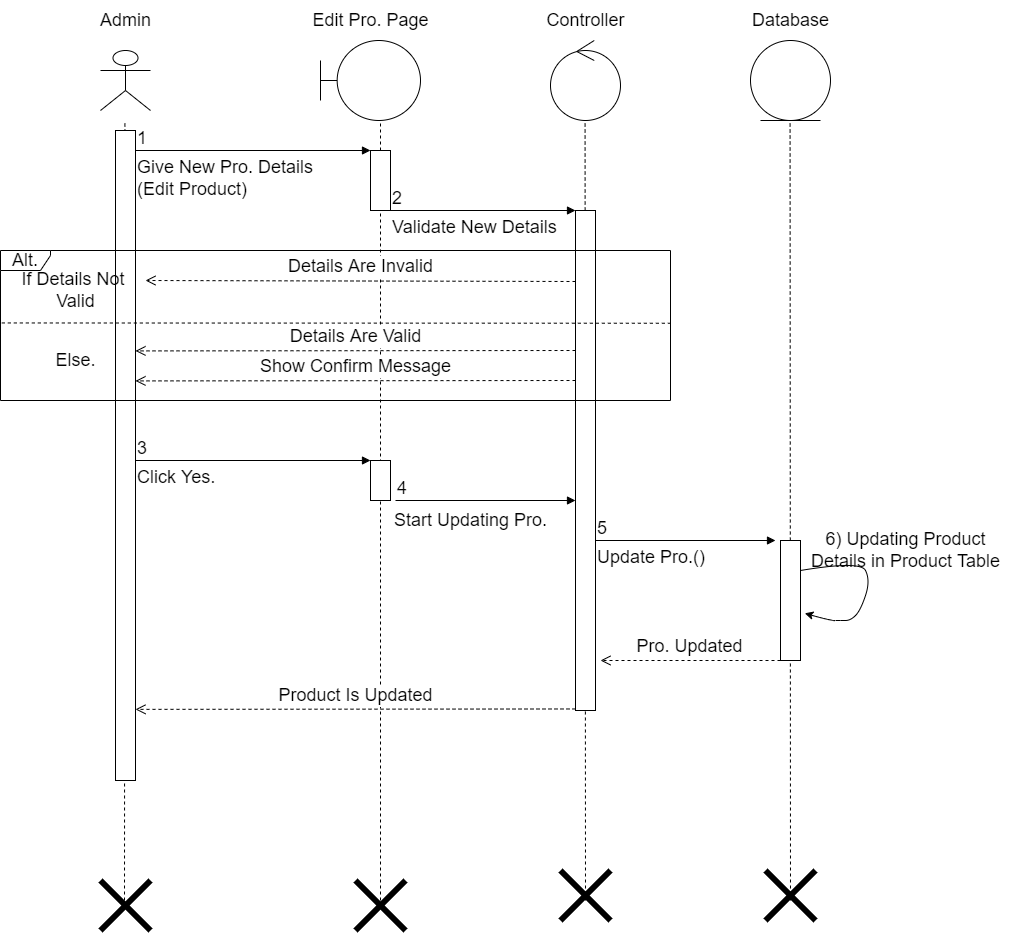

The diagram above was exported from draw.io. Its source (the exported page's mxGraphModel, read from the mxfile embedded in the PNG):
<mxGraphModel dx="2185" dy="742" grid="1" gridSize="10" guides="1" tooltips="1" connect="1" arrows="1" fold="1" page="1" pageScale="1" pageWidth="850" pageHeight="1100" math="0" shadow="0">
  <root>
    <mxCell id="0" />
    <mxCell id="1" parent="0" />
    <mxCell id="Ae6UusoqbG6UZ-jHyv1C-1" value="" style="shape=umlActor;verticalLabelPosition=bottom;verticalAlign=top;html=1;" parent="1" vertex="1">
      <mxGeometry x="60" y="70" width="50" height="60" as="geometry" />
    </mxCell>
    <mxCell id="Ae6UusoqbG6UZ-jHyv1C-2" value="Admin" style="text;html=1;align=center;verticalAlign=middle;resizable=0;points=[];autosize=1;strokeColor=none;fillColor=none;fontSize=18;" parent="1" vertex="1">
      <mxGeometry x="50" y="20" width="70" height="40" as="geometry" />
    </mxCell>
    <mxCell id="Ae6UusoqbG6UZ-jHyv1C-3" value="" style="shape=umlBoundary;whiteSpace=wrap;html=1;fontSize=18;" parent="1" vertex="1">
      <mxGeometry x="280" y="60" width="100" height="80" as="geometry" />
    </mxCell>
    <mxCell id="Ae6UusoqbG6UZ-jHyv1C-4" value="Edit Pro. Page" style="text;html=1;align=center;verticalAlign=middle;resizable=0;points=[];autosize=1;strokeColor=none;fillColor=none;fontSize=18;" parent="1" vertex="1">
      <mxGeometry x="260" y="20" width="140" height="40" as="geometry" />
    </mxCell>
    <mxCell id="Ae6UusoqbG6UZ-jHyv1C-5" value="" style="ellipse;shape=umlControl;whiteSpace=wrap;html=1;fontSize=18;" parent="1" vertex="1">
      <mxGeometry x="510" y="60" width="70" height="80" as="geometry" />
    </mxCell>
    <mxCell id="Ae6UusoqbG6UZ-jHyv1C-6" value="Controller" style="text;html=1;align=center;verticalAlign=middle;resizable=0;points=[];autosize=1;strokeColor=none;fillColor=none;fontSize=18;" parent="1" vertex="1">
      <mxGeometry x="495" y="20" width="100" height="40" as="geometry" />
    </mxCell>
    <mxCell id="Ae6UusoqbG6UZ-jHyv1C-7" value="" style="ellipse;shape=umlEntity;whiteSpace=wrap;html=1;fontSize=18;" parent="1" vertex="1">
      <mxGeometry x="710" y="60" width="80" height="80" as="geometry" />
    </mxCell>
    <mxCell id="Ae6UusoqbG6UZ-jHyv1C-8" value="Database" style="text;html=1;align=center;verticalAlign=middle;resizable=0;points=[];autosize=1;strokeColor=none;fillColor=none;fontSize=18;" parent="1" vertex="1">
      <mxGeometry x="700" y="20" width="100" height="40" as="geometry" />
    </mxCell>
    <mxCell id="Ae6UusoqbG6UZ-jHyv1C-10" value="" style="endArrow=none;dashed=1;html=1;rounded=0;fontSize=18;" parent="1" edge="1">
      <mxGeometry width="50" height="50" relative="1" as="geometry">
        <mxPoint x="84" y="920" as="sourcePoint" />
        <mxPoint x="84.41" y="140" as="targetPoint" />
      </mxGeometry>
    </mxCell>
    <mxCell id="Ae6UusoqbG6UZ-jHyv1C-11" value="" style="endArrow=none;dashed=1;html=1;rounded=0;fontSize=18;" parent="1" edge="1">
      <mxGeometry width="50" height="50" relative="1" as="geometry">
        <mxPoint x="340" y="920" as="sourcePoint" />
        <mxPoint x="340" y="140" as="targetPoint" />
      </mxGeometry>
    </mxCell>
    <mxCell id="Ae6UusoqbG6UZ-jHyv1C-12" value="" style="endArrow=none;dashed=1;html=1;rounded=0;fontSize=18;" parent="1" edge="1">
      <mxGeometry width="50" height="50" relative="1" as="geometry">
        <mxPoint x="750" y="920" as="sourcePoint" />
        <mxPoint x="749.5799999999999" y="140" as="targetPoint" />
      </mxGeometry>
    </mxCell>
    <mxCell id="Ae6UusoqbG6UZ-jHyv1C-13" value="" style="endArrow=none;dashed=1;html=1;rounded=0;fontSize=18;" parent="1" edge="1">
      <mxGeometry width="50" height="50" relative="1" as="geometry">
        <mxPoint x="545" y="920" as="sourcePoint" />
        <mxPoint x="544.58" y="140" as="targetPoint" />
      </mxGeometry>
    </mxCell>
    <mxCell id="Ae6UusoqbG6UZ-jHyv1C-14" value="" style="html=1;points=[];perimeter=orthogonalPerimeter;fontSize=18;" parent="1" vertex="1">
      <mxGeometry x="75" y="150" width="20" height="650" as="geometry" />
    </mxCell>
    <mxCell id="Ae6UusoqbG6UZ-jHyv1C-16" value="&lt;span style=&quot;color: rgba(0, 0, 0, 0); font-family: monospace; font-size: 0px; text-align: start;&quot;&gt;%3CmxGraphModel%3E%3Croot%3E%3CmxCell%20id%3D%220%22%2F%3E%3CmxCell%20id%3D%221%22%20parent%3D%220%22%2F%3E%3CmxCell%20id%3D%222%22%20value%3D%22%22%20style%3D%22html%3D1%3Bpoints%3D%5B%5D%3Bperimeter%3DorthogonalPerimeter%3BfontSize%3D18%3B%22%20vertex%3D%221%22%20parent%3D%221%22%3E%3CmxGeometry%20x%3D%2275%22%20y%3D%22150%22%20width%3D%2220%22%20height%3D%22370%22%20as%3D%22geometry%22%2F%3E%3C%2FmxCell%3E%3C%2Froot%3E%3C%2FmxGraphModel%3E&lt;/span&gt;" style="html=1;points=[];perimeter=orthogonalPerimeter;fontSize=18;" parent="1" vertex="1">
      <mxGeometry x="330" y="170" width="20" height="60" as="geometry" />
    </mxCell>
    <mxCell id="Ae6UusoqbG6UZ-jHyv1C-22" value="&lt;span style=&quot;color: rgba(0, 0, 0, 0); font-family: monospace; font-size: 0px; text-align: start;&quot;&gt;%3CmxGraphModel%3E%3Croot%3E%3CmxCell%20id%3D%220%22%2F%3E%3CmxCell%20id%3D%221%22%20parent%3D%220%22%2F%3E%3CmxCell%20id%3D%222%22%20value%3D%22%22%20style%3D%22html%3D1%3Bpoints%3D%5B%5D%3Bperimeter%3DorthogonalPerimeter%3BfontSize%3D18%3B%22%20vertex%3D%221%22%20parent%3D%221%22%3E%3CmxGeometry%20x%3D%2275%22%20y%3D%22150%22%20width%3D%2220%22%20height%3D%22370%22%20as%3D%22geometry%22%2F%3E%3C%2FmxCell%3E%3C%2Froot%3E%3C%2FmxGraphModel%3E&lt;/span&gt;" style="html=1;points=[];perimeter=orthogonalPerimeter;fontSize=18;" parent="1" vertex="1">
      <mxGeometry x="535" y="230" width="20" height="500" as="geometry" />
    </mxCell>
    <mxCell id="Ae6UusoqbG6UZ-jHyv1C-49" value="Give New Pro. Details&lt;br&gt;(Edit Product)" style="endArrow=block;endFill=1;html=1;edgeStyle=orthogonalEdgeStyle;align=left;verticalAlign=top;rounded=0;fontSize=18;" parent="1" edge="1">
      <mxGeometry x="-1" relative="1" as="geometry">
        <mxPoint x="95" y="170" as="sourcePoint" />
        <mxPoint x="330" y="170" as="targetPoint" />
      </mxGeometry>
    </mxCell>
    <mxCell id="Ae6UusoqbG6UZ-jHyv1C-50" value="1" style="edgeLabel;resizable=0;html=1;align=left;verticalAlign=bottom;fontSize=18;" parent="Ae6UusoqbG6UZ-jHyv1C-49" connectable="0" vertex="1">
      <mxGeometry x="-1" relative="1" as="geometry" />
    </mxCell>
    <mxCell id="Ae6UusoqbG6UZ-jHyv1C-52" value="Validate New Details" style="endArrow=block;endFill=1;html=1;edgeStyle=orthogonalEdgeStyle;align=left;verticalAlign=top;rounded=0;fontSize=18;" parent="1" edge="1">
      <mxGeometry x="-1" relative="1" as="geometry">
        <mxPoint x="350" y="229.99999999999977" as="sourcePoint" />
        <mxPoint x="535" y="230" as="targetPoint" />
      </mxGeometry>
    </mxCell>
    <mxCell id="Ae6UusoqbG6UZ-jHyv1C-53" value="2" style="edgeLabel;resizable=0;html=1;align=left;verticalAlign=bottom;fontSize=18;" parent="Ae6UusoqbG6UZ-jHyv1C-52" connectable="0" vertex="1">
      <mxGeometry x="-1" relative="1" as="geometry" />
    </mxCell>
    <mxCell id="Ae6UusoqbG6UZ-jHyv1C-56" value="Alt." style="shape=umlFrame;whiteSpace=wrap;html=1;fontSize=18;width=50;height=20;" parent="1" vertex="1">
      <mxGeometry x="-40" y="270" width="670" height="150" as="geometry" />
    </mxCell>
    <mxCell id="Ae6UusoqbG6UZ-jHyv1C-57" value="Details Are Invalid" style="html=1;verticalAlign=bottom;endArrow=open;dashed=1;endSize=8;rounded=0;fontSize=18;" parent="1" edge="1">
      <mxGeometry relative="1" as="geometry">
        <mxPoint x="535" y="301" as="sourcePoint" />
        <mxPoint x="105" y="300" as="targetPoint" />
      </mxGeometry>
    </mxCell>
    <mxCell id="Ae6UusoqbG6UZ-jHyv1C-58" value="Details Are Valid" style="html=1;verticalAlign=bottom;endArrow=open;dashed=1;endSize=8;rounded=0;fontSize=18;" parent="1" edge="1">
      <mxGeometry relative="1" as="geometry">
        <mxPoint x="535" y="370" as="sourcePoint" />
        <mxPoint x="95" y="370.4100000000001" as="targetPoint" />
      </mxGeometry>
    </mxCell>
    <mxCell id="Ae6UusoqbG6UZ-jHyv1C-59" value="" style="endArrow=none;dashed=1;html=1;rounded=0;fontSize=18;exitX=0.002;exitY=0.483;exitDx=0;exitDy=0;exitPerimeter=0;entryX=1.002;entryY=0.485;entryDx=0;entryDy=0;entryPerimeter=0;" parent="1" source="Ae6UusoqbG6UZ-jHyv1C-56" target="Ae6UusoqbG6UZ-jHyv1C-56" edge="1">
      <mxGeometry width="50" height="50" relative="1" as="geometry">
        <mxPoint x="-42.259999999999835" y="861.04" as="sourcePoint" />
        <mxPoint x="642.4999999999999" y="858.96" as="targetPoint" />
      </mxGeometry>
    </mxCell>
    <mxCell id="Ae6UusoqbG6UZ-jHyv1C-60" value="If Details Not&amp;nbsp;&lt;br&gt;Valid" style="text;html=1;align=center;verticalAlign=middle;resizable=0;points=[];autosize=1;strokeColor=none;fillColor=none;fontSize=18;" parent="1" vertex="1">
      <mxGeometry x="-30" y="280" width="130" height="60" as="geometry" />
    </mxCell>
    <mxCell id="Ae6UusoqbG6UZ-jHyv1C-61" value="Else." style="text;html=1;align=center;verticalAlign=middle;resizable=0;points=[];autosize=1;strokeColor=none;fillColor=none;fontSize=18;" parent="1" vertex="1">
      <mxGeometry x="5" y="360" width="60" height="40" as="geometry" />
    </mxCell>
    <mxCell id="Ae6UusoqbG6UZ-jHyv1C-62" value="Show Confirm Message" style="html=1;verticalAlign=bottom;endArrow=open;dashed=1;endSize=8;rounded=0;fontSize=18;" parent="1" edge="1">
      <mxGeometry relative="1" as="geometry">
        <mxPoint x="535" y="400" as="sourcePoint" />
        <mxPoint x="95" y="400.4100000000001" as="targetPoint" />
      </mxGeometry>
    </mxCell>
    <mxCell id="Ae6UusoqbG6UZ-jHyv1C-63" value="Click Yes." style="endArrow=block;endFill=1;html=1;edgeStyle=orthogonalEdgeStyle;align=left;verticalAlign=top;rounded=0;fontSize=18;" parent="1" edge="1">
      <mxGeometry x="-1" relative="1" as="geometry">
        <mxPoint x="95" y="479.9999999999998" as="sourcePoint" />
        <mxPoint x="330" y="479.9999999999998" as="targetPoint" />
      </mxGeometry>
    </mxCell>
    <mxCell id="Ae6UusoqbG6UZ-jHyv1C-64" value="3" style="edgeLabel;resizable=0;html=1;align=left;verticalAlign=bottom;fontSize=18;" parent="Ae6UusoqbG6UZ-jHyv1C-63" connectable="0" vertex="1">
      <mxGeometry x="-1" relative="1" as="geometry" />
    </mxCell>
    <mxCell id="Ae6UusoqbG6UZ-jHyv1C-65" value="&lt;span style=&quot;color: rgba(0, 0, 0, 0); font-family: monospace; font-size: 0px; text-align: start;&quot;&gt;%3CmxGraphModel%3E%3Croot%3E%3CmxCell%20id%3D%220%22%2F%3E%3CmxCell%20id%3D%221%22%20parent%3D%220%22%2F%3E%3CmxCell%20id%3D%222%22%20value%3D%22%22%20style%3D%22html%3D1%3Bpoints%3D%5B%5D%3Bperimeter%3DorthogonalPerimeter%3BfontSize%3D18%3B%22%20vertex%3D%221%22%20parent%3D%221%22%3E%3CmxGeometry%20x%3D%2275%22%20y%3D%22150%22%20width%3D%2220%22%20height%3D%22370%22%20as%3D%22geometry%22%2F%3E%3C%2FmxCell%3E%3C%2Froot%3E%3C%2FmxGraphModel%3E&lt;/span&gt;" style="html=1;points=[];perimeter=orthogonalPerimeter;fontSize=18;" parent="1" vertex="1">
      <mxGeometry x="330" y="480" width="20" height="40" as="geometry" />
    </mxCell>
    <mxCell id="Ae6UusoqbG6UZ-jHyv1C-69" value="" style="endArrow=block;endFill=1;html=1;edgeStyle=orthogonalEdgeStyle;align=left;verticalAlign=top;rounded=0;fontSize=18;" parent="1" edge="1">
      <mxGeometry x="-0.7778" y="30" relative="1" as="geometry">
        <mxPoint x="355" y="519.9999999999998" as="sourcePoint" />
        <mxPoint x="535" y="520" as="targetPoint" />
        <mxPoint as="offset" />
      </mxGeometry>
    </mxCell>
    <mxCell id="Ae6UusoqbG6UZ-jHyv1C-70" value="4" style="edgeLabel;resizable=0;html=1;align=left;verticalAlign=bottom;fontSize=18;" parent="Ae6UusoqbG6UZ-jHyv1C-69" connectable="0" vertex="1">
      <mxGeometry x="-1" relative="1" as="geometry" />
    </mxCell>
    <mxCell id="Ae6UusoqbG6UZ-jHyv1C-96" value="Update Pro.()" style="endArrow=block;endFill=1;html=1;edgeStyle=orthogonalEdgeStyle;align=left;verticalAlign=top;rounded=0;fontSize=18;" parent="1" edge="1">
      <mxGeometry x="-1" relative="1" as="geometry">
        <mxPoint x="555" y="560" as="sourcePoint" />
        <mxPoint x="735" y="560" as="targetPoint" />
      </mxGeometry>
    </mxCell>
    <mxCell id="Ae6UusoqbG6UZ-jHyv1C-97" value="5" style="edgeLabel;resizable=0;html=1;align=left;verticalAlign=bottom;fontSize=18;" parent="Ae6UusoqbG6UZ-jHyv1C-96" connectable="0" vertex="1">
      <mxGeometry x="-1" relative="1" as="geometry" />
    </mxCell>
    <mxCell id="Ae6UusoqbG6UZ-jHyv1C-98" value="&lt;span style=&quot;color: rgba(0, 0, 0, 0); font-family: monospace; font-size: 0px; text-align: start;&quot;&gt;%3CmxGraphModel%3E%3Croot%3E%3CmxCell%20id%3D%220%22%2F%3E%3CmxCell%20id%3D%221%22%20parent%3D%220%22%2F%3E%3CmxCell%20id%3D%222%22%20value%3D%22%22%20style%3D%22html%3D1%3Bpoints%3D%5B%5D%3Bperimeter%3DorthogonalPerimeter%3BfontSize%3D18%3B%22%20vertex%3D%221%22%20parent%3D%221%22%3E%3CmxGeometry%20x%3D%2275%22%20y%3D%22150%22%20width%3D%2220%22%20height%3D%22370%22%20as%3D%22geometry%22%2F%3E%3C%2FmxCell%3E%3C%2Froot%3E%3C%2FmxGraphModel%3E&lt;/span&gt;" style="html=1;points=[];perimeter=orthogonalPerimeter;fontSize=18;" parent="1" vertex="1">
      <mxGeometry x="740" y="560" width="20" height="120" as="geometry" />
    </mxCell>
    <mxCell id="Ae6UusoqbG6UZ-jHyv1C-99" value="" style="curved=1;endArrow=classic;html=1;rounded=0;fontSize=18;entryX=1.213;entryY=0.662;entryDx=0;entryDy=0;entryPerimeter=0;" parent="1" edge="1">
      <mxGeometry width="50" height="50" relative="1" as="geometry">
        <mxPoint x="760" y="590" as="sourcePoint" />
        <mxPoint x="764.2600000000002" y="632.8200000000002" as="targetPoint" />
        <Array as="points">
          <mxPoint x="820" y="580" />
          <mxPoint x="830" y="600" />
          <mxPoint x="820" y="630" />
          <mxPoint x="810" y="640" />
          <mxPoint x="800" y="640" />
          <mxPoint x="790" y="640" />
        </Array>
      </mxGeometry>
    </mxCell>
    <mxCell id="Ae6UusoqbG6UZ-jHyv1C-100" value="6) Updating Product&lt;br&gt;Details in Product Table" style="text;html=1;align=center;verticalAlign=middle;resizable=0;points=[];autosize=1;strokeColor=none;fillColor=none;fontSize=18;" parent="1" vertex="1">
      <mxGeometry x="760" y="540" width="210" height="60" as="geometry" />
    </mxCell>
    <mxCell id="Ae6UusoqbG6UZ-jHyv1C-101" value="Pro. Updated" style="html=1;verticalAlign=bottom;endArrow=open;dashed=1;endSize=8;rounded=0;fontSize=18;" parent="1" edge="1">
      <mxGeometry relative="1" as="geometry">
        <mxPoint x="740" y="680" as="sourcePoint" />
        <mxPoint x="560" y="680" as="targetPoint" />
      </mxGeometry>
    </mxCell>
    <mxCell id="Ae6UusoqbG6UZ-jHyv1C-102" value="Product Is Updated" style="html=1;verticalAlign=bottom;endArrow=open;dashed=1;endSize=8;rounded=0;fontSize=18;" parent="1" edge="1">
      <mxGeometry relative="1" as="geometry">
        <mxPoint x="535" y="728.4599999999998" as="sourcePoint" />
        <mxPoint x="95" y="728.8699999999999" as="targetPoint" />
      </mxGeometry>
    </mxCell>
    <mxCell id="Ae6UusoqbG6UZ-jHyv1C-105" value="" style="endArrow=none;html=1;rounded=0;strokeWidth=6;fontSize=18;" parent="1" edge="1">
      <mxGeometry width="50" height="50" relative="1" as="geometry">
        <mxPoint x="60" y="950" as="sourcePoint" />
        <mxPoint x="110" y="900" as="targetPoint" />
      </mxGeometry>
    </mxCell>
    <mxCell id="Ae6UusoqbG6UZ-jHyv1C-106" value="" style="endArrow=none;html=1;rounded=0;strokeWidth=6;fontSize=18;" parent="1" edge="1">
      <mxGeometry width="50" height="50" relative="1" as="geometry">
        <mxPoint x="60" y="900" as="sourcePoint" />
        <mxPoint x="110" y="950" as="targetPoint" />
      </mxGeometry>
    </mxCell>
    <mxCell id="BFffmOj_nzOXCEvw5a-a-1" value="Start Updating Pro." style="text;html=1;align=center;verticalAlign=middle;resizable=0;points=[];autosize=1;strokeColor=none;fillColor=none;fontSize=18;" vertex="1" parent="1">
      <mxGeometry x="340" y="520" width="180" height="40" as="geometry" />
    </mxCell>
    <mxCell id="BFffmOj_nzOXCEvw5a-a-3" value="" style="endArrow=none;html=1;rounded=0;strokeWidth=6;fontSize=18;" edge="1" parent="1">
      <mxGeometry width="50" height="50" relative="1" as="geometry">
        <mxPoint x="520" y="939.9999999999998" as="sourcePoint" />
        <mxPoint x="570" y="889.9999999999998" as="targetPoint" />
      </mxGeometry>
    </mxCell>
    <mxCell id="BFffmOj_nzOXCEvw5a-a-4" value="" style="endArrow=none;html=1;rounded=0;strokeWidth=6;fontSize=18;" edge="1" parent="1">
      <mxGeometry width="50" height="50" relative="1" as="geometry">
        <mxPoint x="725" y="939.9999999999998" as="sourcePoint" />
        <mxPoint x="775" y="889.9999999999998" as="targetPoint" />
      </mxGeometry>
    </mxCell>
    <mxCell id="BFffmOj_nzOXCEvw5a-a-5" value="" style="endArrow=none;html=1;rounded=0;strokeWidth=6;fontSize=18;" edge="1" parent="1">
      <mxGeometry width="50" height="50" relative="1" as="geometry">
        <mxPoint x="315" y="949.9999999999998" as="sourcePoint" />
        <mxPoint x="365" y="899.9999999999998" as="targetPoint" />
      </mxGeometry>
    </mxCell>
    <mxCell id="BFffmOj_nzOXCEvw5a-a-6" value="" style="endArrow=none;html=1;rounded=0;strokeWidth=6;fontSize=18;" edge="1" parent="1">
      <mxGeometry width="50" height="50" relative="1" as="geometry">
        <mxPoint x="725" y="890" as="sourcePoint" />
        <mxPoint x="775" y="940" as="targetPoint" />
      </mxGeometry>
    </mxCell>
    <mxCell id="BFffmOj_nzOXCEvw5a-a-7" value="" style="endArrow=none;html=1;rounded=0;strokeWidth=6;fontSize=18;" edge="1" parent="1">
      <mxGeometry width="50" height="50" relative="1" as="geometry">
        <mxPoint x="520" y="890" as="sourcePoint" />
        <mxPoint x="570" y="940" as="targetPoint" />
      </mxGeometry>
    </mxCell>
    <mxCell id="BFffmOj_nzOXCEvw5a-a-8" value="" style="endArrow=none;html=1;rounded=0;strokeWidth=6;fontSize=18;" edge="1" parent="1">
      <mxGeometry width="50" height="50" relative="1" as="geometry">
        <mxPoint x="315" y="900" as="sourcePoint" />
        <mxPoint x="365" y="950" as="targetPoint" />
      </mxGeometry>
    </mxCell>
  </root>
</mxGraphModel>